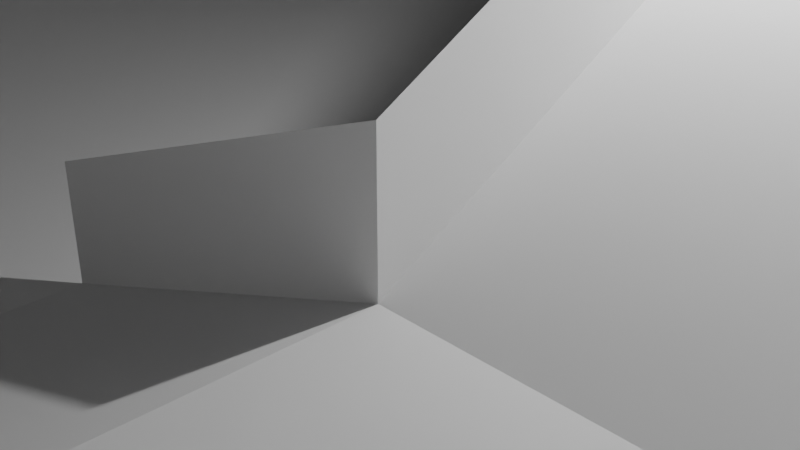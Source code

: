 # Source: Reception_mesh.blend  (saved by Blender 5.1.30; exported with 4.5.12 LTS)
import bpy
from mathutils import Matrix  # noqa: F401  (used for matrix-valued properties, if any)

bpy.ops.wm.read_factory_settings(use_empty=True)
scene = bpy.context.scene
scene.name = 'Scene'

# ---- collections
col_collection = bpy.data.collections.new('Collection'); scene.collection.children.link(col_collection)

# ---- materials (node trees are filled in below, after node groups)
mat_material = bpy.data.materials.new('Material')
mat_material.alpha_threshold = 0.0
mat_material.use_backface_culling_lightprobe_volume = False
mat_material.roughness = 0.5
mat_material.line_color = (0.0, 0.0, 0.0, 1.0)

# ---- material node trees
mat_material.use_nodes = True; mat_material.node_tree.nodes.clear()
_N = mat_material.node_tree.nodes; _L = mat_material.node_tree.links
n0 = _N.new('ShaderNodeOutputMaterial'); n0.name = 'Material Output'; n0.location = (200, 100)
n1 = _N.new('ShaderNodeBsdfPrincipled'); n1.name = 'Principled BSDF'; n1.location = (-200, 100)
_L.new(n1.outputs[0], n0.inputs[0])
n0.is_active_output = True

# ---- world
world_world = bpy.data.worlds.new('World'); scene.world = world_world
world_world.use_nodes = True; world_world.node_tree.nodes.clear()
_N = world_world.node_tree.nodes; _L = world_world.node_tree.links
n0 = _N.new('ShaderNodeOutputWorld'); n0.name = 'World Output'; n0.location = (200, 100)
n1 = _N.new('ShaderNodeBackground'); n1.name = 'Background'; n1.location = (-200, 100)
n1.inputs[0].default_value = (0.05088, 0.05088, 0.05088, 1.0)
_L.new(n1.outputs[0], n0.inputs[0])
n0.is_active_output = True
world_world.color = (0.05088, 0.05088, 0.05088)
world_world.sun_shadow_jitter_overblur = 0.0

# ---- cameras
cam_camera = bpy.data.cameras.new('Camera')
cam_camera.clip_end = 100.0
cam_camera.ortho_scale = 7.314

# ---- lights
light_light = bpy.data.lights.new('Light', 'POINT')
light_light.energy = 1000.0
light_light.shadow_soft_size = 0.1

# ---- meshes
me_cube = bpy.data.meshes.new('Cube')
me_cube.from_pydata([(1.0, 1.0, -1.0), (1.0, -1.0, -1.0), (-1.0, 1.0, -1.0), (-1.0, -1.0, -1.0), (-1.0, 1.0, 1.0), (-1.0, 1.0, -1.0), (-1.0, -1.0, 1.0), (-1.0, -1.0, -1.0), (1.0, -1.0, 1.0), (1.0, -1.0, -1.0), (-1.0, -1.0, 1.0), (-1.0, -1.0, -1.0), (1.0, 1.0, 1.0), (1.0, 1.0, -1.0), (1.0, -1.0, 1.0), (1.0, -1.0, -1.0), (1.0, 1.0, 1.0), (1.0, 1.0, -1.0), (-1.0, 1.0, 1.0), (-1.0, 1.0, -1.0), (0.6667, 1.0, -1.0), (0.3333, 1.0, -1.0), (-2.98e-08, 1.0, -1.0), (-0.3333, 1.0, -1.0), (-0.6667, 1.0, -1.0), (-0.6667, 1.0, 1.0), (-0.3333, 1.0, 1.0), (2.98e-08, 1.0, 1.0), (0.3333, 1.0, 1.0), (0.6667, 1.0, 1.0), (-1.0, 1.0, 0.3333), (-1.0, 1.0, -0.3333), (1.0, 1.0, 0.3333), (1.0, 1.0, -0.3333), (0.6667, 1.0, -0.3333), (0.6667, 1.0, 0.3333), (0.3333, 1.0, -0.3333), (0.3333, 1.0, 0.3333), (-9.934e-09, 1.0, -0.3333), (9.934e-09, 1.0, 0.3333), (-0.3333, 1.0, -0.3333), (-0.3333, 1.0, 0.3333), (-0.6667, 1.0, -0.3333), (-0.6667, 1.0, 0.3333), (-1.0, 0.6667, -1.0), (-1.0, 0.3333, -1.0), (-1.0, -2.98e-08, -1.0), (-1.0, -0.3333, -1.0), (-1.0, -0.6667, -1.0), (-1.0, 0.6667, 1.0), (-1.0, 0.3333, 1.0), (-1.0, -2.98e-08, 1.0), (-1.0, -0.3333, 1.0), (-1.0, -0.6667, 1.0), (-1.0, 1.0, 0.3333), (-1.0, 1.0, -0.3333), (-1.0, -1.0, 0.3333), (-1.0, -1.0, -0.3333), (-1.0, -0.6667, 0.3333), (-1.0, -0.6667, -0.3333), (-1.0, -0.3333, 0.3333), (-1.0, -0.3333, -0.3333), (-1.0, -2.98e-08, 0.3333), (-1.0, -2.98e-08, -0.3333), (-1.0, 0.3333, 0.3333), (-1.0, 0.3333, -0.3333), (-1.0, 0.6667, 0.3333), (-1.0, 0.6667, -0.3333), (-0.6667, -1.0, -1.0), (-0.3333, -1.0, -1.0), (2.98e-08, -1.0, -1.0), (0.3333, -1.0, -1.0), (0.6667, -1.0, -1.0), (0.6667, -1.0, 1.0), (0.3333, -1.0, 1.0), (-2.98e-08, -1.0, 1.0), (-0.3333, -1.0, 1.0), (-0.6667, -1.0, 1.0), (-1.0, -1.0, 0.3333), (-1.0, -1.0, -0.3333), (1.0, -1.0, -0.3333), (1.0, -1.0, 0.3333), (0.6667, -1.0, 0.3333), (0.6667, -1.0, -0.3333), (0.3333, -1.0, 0.3333), (0.3333, -1.0, -0.3333), (-9.934e-09, -1.0, 0.3333), (9.934e-09, -1.0, -0.3333), (-0.3333, -1.0, 0.3333), (-0.3333, -1.0, -0.3333), (-0.6667, -1.0, 0.3333), (-0.6667, -1.0, -0.3333), (1.0, 0.6667, 1.0), (1.0, 0.3333, 1.0), (1.0, -2.98e-08, 1.0), (1.0, -0.3333, 1.0), (1.0, -0.6667, 1.0), (1.0, -0.6667, -1.0), (1.0, -0.3333, -1.0), (1.0, 2.98e-08, -1.0), (1.0, 0.3333, -1.0), (1.0, 0.6667, -1.0), (1.0, 1.0, 0.3333), (1.0, 1.0, -0.3333), (1.0, -1.0, -0.3333), (1.0, -1.0, 0.3333), (1.0, -0.6667, -0.3333), (1.0, -0.6667, 0.3333), (1.0, -0.3333, -0.3333), (1.0, -0.3333, 0.3333), (1.0, 9.934e-09, -0.3333), (1.0, -9.934e-09, 0.3333), (1.0, 0.3333, -0.3333), (1.0, 0.3333, 0.3333), (1.0, 0.6667, -0.3333), (1.0, 0.6667, 0.3333), (-1.0, 0.8182, -1.0), (-1.0, 0.6364, -1.0), (-1.0, 0.4545, -1.0), (-1.0, 0.2727, -1.0), (-1.0, 0.09091, -1.0), (-1.0, -0.09091, -1.0), (-1.0, -0.2727, -1.0), (-1.0, -0.4545, -1.0), (-1.0, -0.6364, -1.0), (-1.0, -0.8182, -1.0), (0.8182, 1.0, -1.0), (0.6364, 1.0, -1.0), (0.4545, 1.0, -1.0), (0.2727, 1.0, -1.0), (0.09091, 1.0, -1.0), (-0.09091, 1.0, -1.0), (-0.2727, 1.0, -1.0), (-0.4545, 1.0, -1.0), (-0.6364, 1.0, -1.0), (-0.8182, 1.0, -1.0), (-0.8182, -1.0, -1.0), (-0.6364, -1.0, -1.0), (-0.4545, -1.0, -1.0), (-0.2727, -1.0, -1.0), (-0.09091, -1.0, -1.0), (0.09091, -1.0, -1.0), (0.2727, -1.0, -1.0), (0.4545, -1.0, -1.0), (0.6364, -1.0, -1.0), (0.8182, -1.0, -1.0), (1.0, -0.8182, -1.0), (1.0, -0.6364, -1.0), (1.0, -0.4545, -1.0), (1.0, -0.2727, -1.0), (1.0, -0.09091, -1.0), (1.0, 0.09091, -1.0), (1.0, 0.2727, -1.0), (1.0, 0.4545, -1.0), (1.0, 0.6364, -1.0), (1.0, 0.8182, -1.0), (-0.8182, 0.8182, -1.0), (-0.8182, 0.6364, -1.0), (-0.8182, 0.4545, -1.0), (-0.8182, 0.2727, -1.0), (-0.8182, 0.09091, -1.0), (-0.8182, -0.09091, -1.0), (-0.8182, -0.2727, -1.0), (-0.8182, -0.4545, -1.0), (-0.8182, -0.6364, -1.0), (-0.8182, -0.8182, -1.0), (-0.6364, 0.8182, -1.0), (-0.6364, 0.6364, -1.0), (-0.6364, 0.4545, -1.0), (-0.6364, 0.2727, -1.0), (-0.6364, 0.09091, -1.0), (-0.6364, -0.09091, -1.0), (-0.6364, -0.2727, -1.0), (-0.6364, -0.4545, -1.0), (-0.6364, -0.6364, -1.0), (-0.6364, -0.8182, -1.0), (-0.4545, 0.8182, -1.0), (-0.4545, 0.6364, -1.0), (-0.4545, 0.4545, -1.0), (-0.4545, 0.2727, -1.0), (-0.4545, 0.09091, -1.0), (-0.4545, -0.09091, -1.0), (-0.4545, -0.2727, -1.0), (-0.4545, -0.4545, -1.0), (-0.4545, -0.6364, -1.0), (-0.4545, -0.8182, -1.0), (-0.2727, 0.8182, -1.0), (-0.2727, 0.6364, -1.0), (-0.2727, 0.4545, -1.0), (-0.2727, 0.2727, -1.0), (-0.2727, 0.09091, -1.0), (-0.2727, -0.09091, -1.0), (-0.2727, -0.2727, -1.0), (-0.2727, -0.4545, -1.0), (-0.2727, -0.6364, -1.0), (-0.2727, -0.8182, -1.0), (-0.09091, 0.8182, -1.0), (-0.09091, 0.6364, -1.0), (-0.09091, 0.4545, -1.0), (-0.09091, 0.2727, -1.0), (-0.09091, 0.09091, -1.0), (-0.09091, -0.09091, -1.0), (-0.09091, -0.2727, -1.0), (-0.09091, -0.4545, -1.0), (-0.09091, -0.6364, -1.0), (-0.09091, -0.8182, -1.0), (0.09091, 0.8182, -1.0), (0.09091, 0.6364, -1.0), (0.09091, 0.4545, -1.0), (0.09091, 0.2727, -1.0), (0.09091, 0.09091, -1.0), (0.09091, -0.09091, -1.0), (0.09091, -0.2727, -1.0), (0.09091, -0.4545, -1.0), (0.09091, -0.6364, -1.0), (0.09091, -0.8182, -1.0), (0.2727, 0.8182, -1.0), (0.2727, 0.6364, -1.0), (0.2727, 0.4545, -1.0), (0.2727, 0.2727, -1.0), (0.2727, 0.09091, -1.0), (0.2727, -0.09091, -1.0), (0.2727, -0.2727, -1.0), (0.2727, -0.4545, -1.0), (0.2727, -0.6364, -1.0), (0.2727, -0.8182, -1.0), (0.4545, 0.8182, -1.0), (0.4545, 0.6364, -1.0), (0.4545, 0.4545, -1.0), (0.4545, 0.2727, -1.0), (0.4545, 0.09091, -1.0), (0.4545, -0.09091, -1.0), (0.4545, -0.2727, -1.0), (0.4545, -0.4545, -1.0), (0.4545, -0.6364, -1.0), (0.4545, -0.8182, -1.0), (0.6364, 0.8182, -1.0), (0.6364, 0.6364, -1.0), (0.6364, 0.4545, -1.0), (0.6364, 0.2727, -1.0), (0.6364, 0.09091, -1.0), (0.6364, -0.09091, -1.0), (0.6364, -0.2727, -1.0), (0.6364, -0.4545, -1.0), (0.6364, -0.6364, -1.0), (0.6364, -0.8182, -1.0), (0.8182, 0.8182, -1.0), (0.8182, 0.6364, -1.0), (0.8182, 0.4545, -1.0), (0.8182, 0.2727, -1.0), (0.8182, 0.09091, -1.0), (0.8182, -0.09091, -1.0), (0.8182, -0.2727, -1.0), (0.8182, -0.4545, -1.0), (0.8182, -0.6364, -1.0), (0.8182, -0.8182, -1.0)], [], [(255, 146, 1, 145), (90, 77, 10, 78), (43, 30, 18, 25), (115, 102, 12, 92), (66, 49, 4, 54), (32, 35, 29, 16), (35, 37, 28, 29), (37, 39, 27, 28), (39, 41, 26, 27), (41, 43, 25, 26), (23, 24, 42, 40), (40, 42, 43, 41), (22, 23, 40, 38), (38, 40, 41, 39), (21, 22, 38, 36), (36, 38, 39, 37), (20, 21, 36, 34), (34, 36, 37, 35), (17, 20, 34, 33), (33, 34, 35, 32), (24, 19, 31, 42), (42, 31, 30, 43), (56, 6, 53, 58), (58, 53, 52, 60), (60, 52, 51, 62), (62, 51, 50, 64), (64, 50, 49, 66), (45, 65, 67, 44), (65, 64, 66, 67), (46, 63, 65, 45), (63, 62, 64, 65), (47, 61, 63, 46), (61, 60, 62, 63), (48, 59, 61, 47), (59, 58, 60, 61), (7, 57, 59, 48), (57, 56, 58, 59), (44, 67, 55, 5), (67, 66, 54, 55), (81, 8, 73, 82), (82, 73, 74, 84), (84, 74, 75, 86), (86, 75, 76, 88), (88, 76, 77, 90), (69, 89, 91, 68), (89, 88, 90, 91), (70, 87, 89, 69), (87, 86, 88, 89), (71, 85, 87, 70), (85, 84, 86, 87), (72, 83, 85, 71), (83, 82, 84, 85), (9, 80, 83, 72), (80, 81, 82, 83), (68, 91, 79, 11), (91, 90, 78, 79), (105, 107, 96, 14), (107, 109, 95, 96), (109, 111, 94, 95), (111, 113, 93, 94), (113, 115, 92, 93), (100, 101, 114, 112), (112, 114, 115, 113), (99, 100, 112, 110), (110, 112, 113, 111), (98, 99, 110, 108), (108, 110, 111, 109), (97, 98, 108, 106), (106, 108, 109, 107), (15, 97, 106, 104), (104, 106, 107, 105), (101, 13, 103, 114), (114, 103, 102, 115), (125, 165, 136, 3), (165, 175, 137, 136), (175, 185, 138, 137), (185, 195, 139, 138), (195, 205, 140, 139), (205, 215, 141, 140), (215, 225, 142, 141), (225, 235, 143, 142), (235, 245, 144, 143), (245, 255, 145, 144), (2, 135, 156, 116), (116, 156, 157, 117), (117, 157, 158, 118), (118, 158, 159, 119), (119, 159, 160, 120), (120, 160, 161, 121), (121, 161, 162, 122), (122, 162, 163, 123), (123, 163, 164, 124), (124, 164, 165, 125), (135, 134, 166, 156), (156, 166, 167, 157), (157, 167, 168, 158), (158, 168, 169, 159), (159, 169, 170, 160), (160, 170, 171, 161), (161, 171, 172, 162), (162, 172, 173, 163), (163, 173, 174, 164), (164, 174, 175, 165), (134, 133, 176, 166), (166, 176, 177, 167), (167, 177, 178, 168), (168, 178, 179, 169), (169, 179, 180, 170), (170, 180, 181, 171), (171, 181, 182, 172), (172, 182, 183, 173), (173, 183, 184, 174), (174, 184, 185, 175), (133, 132, 186, 176), (176, 186, 187, 177), (177, 187, 188, 178), (178, 188, 189, 179), (179, 189, 190, 180), (180, 190, 191, 181), (181, 191, 192, 182), (182, 192, 193, 183), (183, 193, 194, 184), (184, 194, 195, 185), (132, 131, 196, 186), (186, 196, 197, 187), (187, 197, 198, 188), (188, 198, 199, 189), (189, 199, 200, 190), (190, 200, 201, 191), (191, 201, 202, 192), (192, 202, 203, 193), (193, 203, 204, 194), (194, 204, 205, 195), (131, 130, 206, 196), (196, 206, 207, 197), (197, 207, 208, 198), (198, 208, 209, 199), (199, 209, 210, 200), (200, 210, 211, 201), (201, 211, 212, 202), (202, 212, 213, 203), (203, 213, 214, 204), (204, 214, 215, 205), (130, 129, 216, 206), (206, 216, 217, 207), (207, 217, 218, 208), (208, 218, 219, 209), (209, 219, 220, 210), (210, 220, 221, 211), (211, 221, 222, 212), (212, 222, 223, 213), (213, 223, 224, 214), (214, 224, 225, 215), (129, 128, 226, 216), (216, 226, 227, 217), (217, 227, 228, 218), (218, 228, 229, 219), (219, 229, 230, 220), (220, 230, 231, 221), (221, 231, 232, 222), (222, 232, 233, 223), (223, 233, 234, 224), (224, 234, 235, 225), (128, 127, 236, 226), (226, 236, 237, 227), (227, 237, 238, 228), (228, 238, 239, 229), (229, 239, 240, 230), (230, 240, 241, 231), (231, 241, 242, 232), (232, 242, 243, 233), (233, 243, 244, 234), (234, 244, 245, 235), (127, 126, 246, 236), (236, 246, 247, 237), (237, 247, 248, 238), (238, 248, 249, 239), (239, 249, 250, 240), (240, 250, 251, 241), (241, 251, 252, 242), (242, 252, 253, 243), (243, 253, 254, 244), (244, 254, 255, 245), (126, 0, 155, 246), (246, 155, 154, 247), (247, 154, 153, 248), (248, 153, 152, 249), (249, 152, 151, 250), (250, 151, 150, 251), (251, 150, 149, 252), (252, 149, 148, 253), (253, 148, 147, 254), (254, 147, 146, 255)])
_uv = me_cube.uv_layers.new(name='UVMap')
_uv.uv.foreach_set('vector', [0.3523, 0.7273, 0.375, 0.7273, 0.375, 0.75, 0.3523, 0.75, 0.05556, 0.25, 0.0, 0.0, 0.0, 0.0, 0.04167, 0.25, 0.05556, 0.1667, 0.04167, 0.1667, 0.0, 0.0, 0.0, 0.0, 0.125, 0.1806, 0.125, 0.1667, 0.0, 0.0, 0.0, 0.0, 0.04167, 0.1806, 0.0, 0.0, 0.0, 0.0, 0.04167, 0.1667, 0.125, 0.1667, 0.1111, 0.1667, 0.0, 0.0, 0.0, 0.0, 0.1111, 0.1667, 0.09722, 0.1667, 0.0, 0.0, 0.0, 0.0, 0.09722, 0.1667, 0.08333, 0.1667, 0.0, 0.0, 0.0, 0.0, 0.08333, 0.1667, 0.06944, 0.1667, 0.0, 0.0, 0.0, 0.0, 0.06944, 0.1667, 0.05556, 0.1667, 0.0, 0.0, 0.0, 0.0, 0.2083, 0.5, 0.1667, 0.5, 0.1111, 0.3333, 0.1389, 0.3333, 0.1389, 0.3333, 0.1111, 0.3333, 0.05556, 0.1667, 0.06944, 0.1667, 0.25, 0.5, 0.2083, 0.5, 0.1389, 0.3333, 0.1667, 0.3333, 0.1667, 0.3333, 0.1389, 0.3333, 0.06944, 0.1667, 0.08333, 0.1667, 0.2917, 0.5, 0.25, 0.5, 0.1667, 0.3333, 0.1944, 0.3333, 0.1944, 0.3333, 0.1667, 0.3333, 0.08333, 0.1667, 0.09722, 0.1667, 0.3333, 0.5, 0.2917, 0.5, 0.1944, 0.3333, 0.2222, 0.3333, 0.2222, 0.3333, 0.1944, 0.3333, 0.09722, 0.1667, 0.1111, 0.1667, 0.375, 0.5, 0.3333, 0.5, 0.2222, 0.3333, 0.25, 0.3333, 0.25, 0.3333, 0.2222, 0.3333, 0.1111, 0.1667, 0.125, 0.1667, 0.1667, 0.5, 0.125, 0.5, 0.08333, 0.3333, 0.1111, 0.3333, 0.1111, 0.3333, 0.08333, 0.3333, 0.04167, 0.1667, 0.05556, 0.1667, 0.04167, 0.25, 0.0, 0.0, 0.0, 0.0, 0.04167, 0.2361, 0.04167, 0.2361, 0.0, 0.0, 0.0, 0.0, 0.04167, 0.2222, 0.04167, 0.2222, 0.0, 0.0, 0.0, 0.0, 0.04167, 0.2083, 0.04167, 0.2083, 0.0, 0.0, 0.0, 0.0, 0.04167, 0.1944, 0.04167, 0.1944, 0.0, 0.0, 0.0, 0.0, 0.04167, 0.1806, 0.125, 0.5833, 0.08333, 0.3889, 0.08333, 0.3611, 0.125, 0.5417, 0.08333, 0.3889, 0.04167, 0.1944, 0.04167, 0.1806, 0.08333, 0.3611, 0.125, 0.625, 0.08333, 0.4167, 0.08333, 0.3889, 0.125, 0.5833, 0.08333, 0.4167, 0.04167, 0.2083, 0.04167, 0.1944, 0.08333, 0.3889, 0.125, 0.6667, 0.08333, 0.4444, 0.08333, 0.4167, 0.125, 0.625, 0.08333, 0.4444, 0.04167, 0.2222, 0.04167, 0.2083, 0.08333, 0.4167, 0.125, 0.7083, 0.08333, 0.4722, 0.08333, 0.4444, 0.125, 0.6667, 0.08333, 0.4722, 0.04167, 0.2361, 0.04167, 0.2222, 0.08333, 0.4444, 0.125, 0.75, 0.08333, 0.5, 0.08333, 0.4722, 0.125, 0.7083, 0.08333, 0.5, 0.04167, 0.25, 0.04167, 0.2361, 0.08333, 0.4722, 0.125, 0.5417, 0.08333, 0.3611, 0.08333, 0.3333, 0.125, 0.5, 0.08333, 0.3611, 0.04167, 0.1806, 0.04167, 0.1667, 0.08333, 0.3333, 0.125, 0.25, 0.0, 0.0, 0.0, 0.0, 0.1111, 0.25, 0.1111, 0.25, 0.0, 0.0, 0.0, 0.0, 0.09722, 0.25, 0.09722, 0.25, 0.0, 0.0, 0.0, 0.0, 0.08333, 0.25, 0.08333, 0.25, 0.0, 0.0, 0.0, 0.0, 0.06944, 0.25, 0.06944, 0.25, 0.0, 0.0, 0.0, 0.0, 0.05556, 0.25, 0.2083, 0.75, 0.1389, 0.5, 0.1111, 0.5, 0.1667, 0.75, 0.1389, 0.5, 0.06944, 0.25, 0.05556, 0.25, 0.1111, 0.5, 0.25, 0.75, 0.1667, 0.5, 0.1389, 0.5, 0.2083, 0.75, 0.1667, 0.5, 0.08333, 0.25, 0.06944, 0.25, 0.1389, 0.5, 0.2917, 0.75, 0.1944, 0.5, 0.1667, 0.5, 0.25, 0.75, 0.1944, 0.5, 0.09722, 0.25, 0.08333, 0.25, 0.1667, 0.5, 0.3333, 0.75, 0.2222, 0.5, 0.1944, 0.5, 0.2917, 0.75, 0.2222, 0.5, 0.1111, 0.25, 0.09722, 0.25, 0.1944, 0.5, 0.375, 0.75, 0.25, 0.5, 0.2222, 0.5, 0.3333, 0.75, 0.25, 0.5, 0.125, 0.25, 0.1111, 0.25, 0.2222, 0.5, 0.1667, 0.75, 0.1111, 0.5, 0.08333, 0.5, 0.125, 0.75, 0.1111, 0.5, 0.05556, 0.25, 0.04167, 0.25, 0.08333, 0.5, 0.125, 0.25, 0.125, 0.2361, 0.0, 0.0, 0.0, 0.0, 0.125, 0.2361, 0.125, 0.2222, 0.0, 0.0, 0.0, 0.0, 0.125, 0.2222, 0.125, 0.2083, 0.0, 0.0, 0.0, 0.0, 0.125, 0.2083, 0.125, 0.1944, 0.0, 0.0, 0.0, 0.0, 0.125, 0.1944, 0.125, 0.1806, 0.0, 0.0, 0.0, 0.0, 0.375, 0.5833, 0.375, 0.5417, 0.25, 0.3611, 0.25, 0.3889, 0.25, 0.3889, 0.25, 0.3611, 0.125, 0.1806, 0.125, 0.1944, 0.375, 0.625, 0.375, 0.5833, 0.25, 0.3889, 0.25, 0.4167, 0.25, 0.4167, 0.25, 0.3889, 0.125, 0.1944, 0.125, 0.2083, 0.375, 0.6667, 0.375, 0.625, 0.25, 0.4167, 0.25, 0.4444, 0.25, 0.4444, 0.25, 0.4167, 0.125, 0.2083, 0.125, 0.2222, 0.375, 0.7083, 0.375, 0.6667, 0.25, 0.4444, 0.25, 0.4722, 0.25, 0.4722, 0.25, 0.4444, 0.125, 0.2222, 0.125, 0.2361, 0.375, 0.75, 0.375, 0.7083, 0.25, 0.4722, 0.25, 0.5, 0.25, 0.5, 0.25, 0.4722, 0.125, 0.2361, 0.125, 0.25, 0.375, 0.5417, 0.375, 0.5, 0.25, 0.3333, 0.25, 0.3611, 0.25, 0.3611, 0.25, 0.3333, 0.125, 0.1667, 0.125, 0.1806, 0.125, 0.7273, 0.1477, 0.7273, 0.1477, 0.75, 0.125, 0.75, 0.1477, 0.7273, 0.1705, 0.7273, 0.1705, 0.75, 0.1477, 0.75, 0.1705, 0.7273, 0.1932, 0.7273, 0.1932, 0.75, 0.1705, 0.75, 0.1932, 0.7273, 0.2159, 0.7273, 0.2159, 0.75, 0.1932, 0.75, 0.2159, 0.7273, 0.2386, 0.7273, 0.2386, 0.75, 0.2159, 0.75, 0.2386, 0.7273, 0.2614, 0.7273, 0.2614, 0.75, 0.2386, 0.75, 0.2614, 0.7273, 0.2841, 0.7273, 0.2841, 0.75, 0.2614, 0.75, 0.2841, 0.7273, 0.3068, 0.7273, 0.3068, 0.75, 0.2841, 0.75, 0.3068, 0.7273, 0.3295, 0.7273, 0.3295, 0.75, 0.3068, 0.75, 0.3295, 0.7273, 0.3523, 0.7273, 0.3523, 0.75, 0.3295, 0.75, 0.125, 0.5, 0.1477, 0.5, 0.1477, 0.5227, 0.125, 0.5227, 0.125, 0.5227, 0.1477, 0.5227, 0.1477, 0.5455, 0.125, 0.5455, 0.125, 0.5455, 0.1477, 0.5455, 0.1477, 0.5682, 0.125, 0.5682, 0.125, 0.5682, 0.1477, 0.5682, 0.1477, 0.5909, 0.125, 0.5909, 0.125, 0.5909, 0.1477, 0.5909, 0.1477, 0.6136, 0.125, 0.6136, 0.125, 0.6136, 0.1477, 0.6136, 0.1477, 0.6364, 0.125, 0.6364, 0.125, 0.6364, 0.1477, 0.6364, 0.1477, 0.6591, 0.125, 0.6591, 0.125, 0.6591, 0.1477, 0.6591, 0.1477, 0.6818, 0.125, 0.6818, 0.125, 0.6818, 0.1477, 0.6818, 0.1477, 0.7045, 0.125, 0.7045, 0.125, 0.7045, 0.1477, 0.7045, 0.1477, 0.7273, 0.125, 0.7273, 0.1477, 0.5, 0.1705, 0.5, 0.1705, 0.5227, 0.1477, 0.5227, 0.1477, 0.5227, 0.1705, 0.5227, 0.1705, 0.5455, 0.1477, 0.5455, 0.1477, 0.5455, 0.1705, 0.5455, 0.1705, 0.5682, 0.1477, 0.5682, 0.1477, 0.5682, 0.1705, 0.5682, 0.1705, 0.5909, 0.1477, 0.5909, 0.1477, 0.5909, 0.1705, 0.5909, 0.1705, 0.6136, 0.1477, 0.6136, 0.1477, 0.6136, 0.1705, 0.6136, 0.1705, 0.6364, 0.1477, 0.6364, 0.1477, 0.6364, 0.1705, 0.6364, 0.1705, 0.6591, 0.1477, 0.6591, 0.1477, 0.6591, 0.1705, 0.6591, 0.1705, 0.6818, 0.1477, 0.6818, 0.1477, 0.6818, 0.1705, 0.6818, 0.1705, 0.7045, 0.1477, 0.7045, 0.1477, 0.7045, 0.1705, 0.7045, 0.1705, 0.7273, 0.1477, 0.7273, 0.1705, 0.5, 0.1932, 0.5, 0.1932, 0.5227, 0.1705, 0.5227, 0.1705, 0.5227, 0.1932, 0.5227, 0.1932, 0.5455, 0.1705, 0.5455, 0.1705, 0.5455, 0.1932, 0.5455, 0.1932, 0.5682, 0.1705, 0.5682, 0.1705, 0.5682, 0.1932, 0.5682, 0.1932, 0.5909, 0.1705, 0.5909, 0.1705, 0.5909, 0.1932, 0.5909, 0.1932, 0.6136, 0.1705, 0.6136, 0.1705, 0.6136, 0.1932, 0.6136, 0.1932, 0.6364, 0.1705, 0.6364, 0.1705, 0.6364, 0.1932, 0.6364, 0.1932, 0.6591, 0.1705, 0.6591, 0.1705, 0.6591, 0.1932, 0.6591, 0.1932, 0.6818, 0.1705, 0.6818, 0.1705, 0.6818, 0.1932, 0.6818, 0.1932, 0.7045, 0.1705, 0.7045, 0.1705, 0.7045, 0.1932, 0.7045, 0.1932, 0.7273, 0.1705, 0.7273, 0.1932, 0.5, 0.2159, 0.5, 0.2159, 0.5227, 0.1932, 0.5227, 0.1932, 0.5227, 0.2159, 0.5227, 0.2159, 0.5455, 0.1932, 0.5455, 0.1932, 0.5455, 0.2159, 0.5455, 0.2159, 0.5682, 0.1932, 0.5682, 0.1932, 0.5682, 0.2159, 0.5682, 0.2159, 0.5909, 0.1932, 0.5909, 0.1932, 0.5909, 0.2159, 0.5909, 0.2159, 0.6136, 0.1932, 0.6136, 0.1932, 0.6136, 0.2159, 0.6136, 0.2159, 0.6364, 0.1932, 0.6364, 0.1932, 0.6364, 0.2159, 0.6364, 0.2159, 0.6591, 0.1932, 0.6591, 0.1932, 0.6591, 0.2159, 0.6591, 0.2159, 0.6818, 0.1932, 0.6818, 0.1932, 0.6818, 0.2159, 0.6818, 0.2159, 0.7045, 0.1932, 0.7045, 0.1932, 0.7045, 0.2159, 0.7045, 0.2159, 0.7273, 0.1932, 0.7273, 0.2159, 0.5, 0.2386, 0.5, 0.2386, 0.5227, 0.2159, 0.5227, 0.2159, 0.5227, 0.2386, 0.5227, 0.2386, 0.5455, 0.2159, 0.5455, 0.2159, 0.5455, 0.2386, 0.5455, 0.2386, 0.5682, 0.2159, 0.5682, 0.2159, 0.5682, 0.2386, 0.5682, 0.2386, 0.5909, 0.2159, 0.5909, 0.2159, 0.5909, 0.2386, 0.5909, 0.2386, 0.6136, 0.2159, 0.6136, 0.2159, 0.6136, 0.2386, 0.6136, 0.2386, 0.6364, 0.2159, 0.6364, 0.2159, 0.6364, 0.2386, 0.6364, 0.2386, 0.6591, 0.2159, 0.6591, 0.2159, 0.6591, 0.2386, 0.6591, 0.2386, 0.6818, 0.2159, 0.6818, 0.2159, 0.6818, 0.2386, 0.6818, 0.2386, 0.7045, 0.2159, 0.7045, 0.2159, 0.7045, 0.2386, 0.7045, 0.2386, 0.7273, 0.2159, 0.7273, 0.2386, 0.5, 0.2614, 0.5, 0.2614, 0.5227, 0.2386, 0.5227, 0.2386, 0.5227, 0.2614, 0.5227, 0.2614, 0.5455, 0.2386, 0.5455, 0.2386, 0.5455, 0.2614, 0.5455, 0.2614, 0.5682, 0.2386, 0.5682, 0.2386, 0.5682, 0.2614, 0.5682, 0.2614, 0.5909, 0.2386, 0.5909, 0.2386, 0.5909, 0.2614, 0.5909, 0.2614, 0.6136, 0.2386, 0.6136, 0.2386, 0.6136, 0.2614, 0.6136, 0.2614, 0.6364, 0.2386, 0.6364, 0.2386, 0.6364, 0.2614, 0.6364, 0.2614, 0.6591, 0.2386, 0.6591, 0.2386, 0.6591, 0.2614, 0.6591, 0.2614, 0.6818, 0.2386, 0.6818, 0.2386, 0.6818, 0.2614, 0.6818, 0.2614, 0.7045, 0.2386, 0.7045, 0.2386, 0.7045, 0.2614, 0.7045, 0.2614, 0.7273, 0.2386, 0.7273, 0.2614, 0.5, 0.2841, 0.5, 0.2841, 0.5227, 0.2614, 0.5227, 0.2614, 0.5227, 0.2841, 0.5227, 0.2841, 0.5455, 0.2614, 0.5455, 0.2614, 0.5455, 0.2841, 0.5455, 0.2841, 0.5682, 0.2614, 0.5682, 0.2614, 0.5682, 0.2841, 0.5682, 0.2841, 0.5909, 0.2614, 0.5909, 0.2614, 0.5909, 0.2841, 0.5909, 0.2841, 0.6136, 0.2614, 0.6136, 0.2614, 0.6136, 0.2841, 0.6136, 0.2841, 0.6364, 0.2614, 0.6364, 0.2614, 0.6364, 0.2841, 0.6364, 0.2841, 0.6591, 0.2614, 0.6591, 0.2614, 0.6591, 0.2841, 0.6591, 0.2841, 0.6818, 0.2614, 0.6818, 0.2614, 0.6818, 0.2841, 0.6818, 0.2841, 0.7045, 0.2614, 0.7045, 0.2614, 0.7045, 0.2841, 0.7045, 0.2841, 0.7273, 0.2614, 0.7273, 0.2841, 0.5, 0.3068, 0.5, 0.3068, 0.5227, 0.2841, 0.5227, 0.2841, 0.5227, 0.3068, 0.5227, 0.3068, 0.5455, 0.2841, 0.5455, 0.2841, 0.5455, 0.3068, 0.5455, 0.3068, 0.5682, 0.2841, 0.5682, 0.2841, 0.5682, 0.3068, 0.5682, 0.3068, 0.5909, 0.2841, 0.5909, 0.2841, 0.5909, 0.3068, 0.5909, 0.3068, 0.6136, 0.2841, 0.6136, 0.2841, 0.6136, 0.3068, 0.6136, 0.3068, 0.6364, 0.2841, 0.6364, 0.2841, 0.6364, 0.3068, 0.6364, 0.3068, 0.6591, 0.2841, 0.6591, 0.2841, 0.6591, 0.3068, 0.6591, 0.3068, 0.6818, 0.2841, 0.6818, 0.2841, 0.6818, 0.3068, 0.6818, 0.3068, 0.7045, 0.2841, 0.7045, 0.2841, 0.7045, 0.3068, 0.7045, 0.3068, 0.7273, 0.2841, 0.7273, 0.3068, 0.5, 0.3295, 0.5, 0.3295, 0.5227, 0.3068, 0.5227, 0.3068, 0.5227, 0.3295, 0.5227, 0.3295, 0.5455, 0.3068, 0.5455, 0.3068, 0.5455, 0.3295, 0.5455, 0.3295, 0.5682, 0.3068, 0.5682, 0.3068, 0.5682, 0.3295, 0.5682, 0.3295, 0.5909, 0.3068, 0.5909, 0.3068, 0.5909, 0.3295, 0.5909, 0.3295, 0.6136, 0.3068, 0.6136, 0.3068, 0.6136, 0.3295, 0.6136, 0.3295, 0.6364, 0.3068, 0.6364, 0.3068, 0.6364, 0.3295, 0.6364, 0.3295, 0.6591, 0.3068, 0.6591, 0.3068, 0.6591, 0.3295, 0.6591, 0.3295, 0.6818, 0.3068, 0.6818, 0.3068, 0.6818, 0.3295, 0.6818, 0.3295, 0.7045, 0.3068, 0.7045, 0.3068, 0.7045, 0.3295, 0.7045, 0.3295, 0.7273, 0.3068, 0.7273, 0.3295, 0.5, 0.3523, 0.5, 0.3523, 0.5227, 0.3295, 0.5227, 0.3295, 0.5227, 0.3523, 0.5227, 0.3523, 0.5455, 0.3295, 0.5455, 0.3295, 0.5455, 0.3523, 0.5455, 0.3523, 0.5682, 0.3295, 0.5682, 0.3295, 0.5682, 0.3523, 0.5682, 0.3523, 0.5909, 0.3295, 0.5909, 0.3295, 0.5909, 0.3523, 0.5909, 0.3523, 0.6136, 0.3295, 0.6136, 0.3295, 0.6136, 0.3523, 0.6136, 0.3523, 0.6364, 0.3295, 0.6364, 0.3295, 0.6364, 0.3523, 0.6364, 0.3523, 0.6591, 0.3295, 0.6591, 0.3295, 0.6591, 0.3523, 0.6591, 0.3523, 0.6818, 0.3295, 0.6818, 0.3295, 0.6818, 0.3523, 0.6818, 0.3523, 0.7045, 0.3295, 0.7045, 0.3295, 0.7045, 0.3523, 0.7045, 0.3523, 0.7273, 0.3295, 0.7273, 0.3523, 0.5, 0.375, 0.5, 0.375, 0.5227, 0.3523, 0.5227, 0.3523, 0.5227, 0.375, 0.5227, 0.375, 0.5455, 0.3523, 0.5455, 0.3523, 0.5455, 0.375, 0.5455, 0.375, 0.5682, 0.3523, 0.5682, 0.3523, 0.5682, 0.375, 0.5682, 0.375, 0.5909, 0.3523, 0.5909, 0.3523, 0.5909, 0.375, 0.5909, 0.375, 0.6136, 0.3523, 0.6136, 0.3523, 0.6136, 0.375, 0.6136, 0.375, 0.6364, 0.3523, 0.6364, 0.3523, 0.6364, 0.375, 0.6364, 0.375, 0.6591, 0.3523, 0.6591, 0.3523, 0.6591, 0.375, 0.6591, 0.375, 0.6818, 0.3523, 0.6818, 0.3523, 0.6818, 0.375, 0.6818, 0.375, 0.7045, 0.3523, 0.7045, 0.3523, 0.7045, 0.375, 0.7045, 0.375, 0.7273, 0.3523, 0.7273])
me_cube.materials.append(mat_material)
me_cube.use_mirror_vertex_groups = False
me_cube.update()
me_cube_002 = bpy.data.meshes.new('Cube.002')
me_cube_002.from_pydata([(-1.0, -1.0, -1.0), (2.5, -0.5, -1.0), (-1.0, 1.0, -1.0), (2.75, -0.007337, -1.0), (1.0, -1.0, -1.0), (1.0, -1.0, 2.0), (1.0, 1.0, -1.0), (1.0, 1.0, 2.0), (2.0, -0.75, -1.0), (2.0, -0.75, 2.0), (2.75, -0.007337, 2.0), (2.5, -0.5, 2.0), (1.0, 5.0, 10.0), (1.0, 5.0, 11.0), (3.0, 1.0, -1.0), (3.0, 1.0, 2.0), (3.0, 5.0, 11.0), (3.0, 5.0, -1.0), (3.0, 10.0, 11.0), (1.0, 5.0, 10.0), (1.0, 10.0, 11.0), (7.0, 5.0, 11.0), (-8.0, 5.0, 11.0), (-8.0, 5.0, 10.0), (-8.0, 10.0, 11.0), (-8.0, 10.0, 10.0), (-5.0, 5.0, 10.0), (-5.0, 10.0, 10.0), (-5.0, 5.0, 11.0), (-5.0, 10.0, 11.0), (-8.0, -5.0, 11.0), (-8.0, -5.0, 10.0), (-5.0, -5.0, 10.0), (-5.0, -5.0, 11.0), (1.0, 5.0, -1.0), (1.0, 5.0, 10.0), (3.0, 5.0, 13.4), (7.0, 5.0, 13.4), (-0.3333, -1.0, 2.4), (0.3333, 1.0, 3.4), (1.0, -1.0, 4.4), (1.0, 1.0, 4.4), (2.0, -0.75, 4.4), (2.75, -0.007337, 4.4), (2.5, -0.5, 4.4), (1.0, 5.0, 13.4), (3.0, 1.0, 4.4), (3.0, 5.0, 13.4), (4.333, 5.0, 11.0), (5.667, 5.0, 11.0), (5.667, 5.0, 13.4), (4.333, 5.0, 13.4), (1.0, 5.0, 11.0), (-5.0, 5.0, 11.0), (1.0, 5.0, 13.4), (-5.0, 5.0, 13.4), (-1.0, 5.0, 11.0), (-3.0, 5.0, 11.0), (-1.0, 5.0, 13.4), (-3.0, 5.0, 13.4), (-5.0, 5.0, 11.0), (-5.0, -5.0, 11.0), (-5.0, 5.0, 13.4), (-5.0, -5.0, 13.4), (-5.0, 2.5, 11.0), (-5.0, 0.0, 11.0), (-5.0, -2.5, 11.0), (-5.0, 2.5, 13.4), (-5.0, 0.0, 13.4), (-5.0, -2.5, 13.4), (-5.0, 3.75, 11.0), (-5.0, 2.5, 11.0), (-5.0, 1.25, 11.0), (-5.0, 0.0, 11.0), (-5.0, -1.25, 11.0), (-5.0, -2.5, 11.0), (-5.0, -3.75, 11.0), (-5.0, -3.75, 10.0), (-5.0, -2.5, 10.0), (-5.0, -1.25, 10.0), (-5.0, 0.0, 10.0), (-5.0, 1.25, 10.0), (-5.0, 2.5, 10.0), (-5.0, 3.75, 10.0), (-8.0, 3.75, 10.0), (-8.0, 2.5, 10.0), (-8.0, 1.25, 10.0), (-8.0, 0.0, 10.0), (-8.0, -1.25, 10.0), (-8.0, -2.5, 10.0), (-8.0, -3.75, 10.0), (-8.0, -3.75, 11.0), (-8.0, -2.5, 11.0), (-8.0, -1.25, 11.0), (-8.0, 0.0, 11.0), (-8.0, 1.25, 11.0), (-8.0, 2.5, 11.0), (-8.0, 3.75, 11.0), (-6.0, 5.0, 11.0), (-7.0, 5.0, 11.0), (-7.0, 10.0, 11.0), (-6.0, 10.0, 11.0), (-6.0, -5.0, 11.0), (-7.0, -5.0, 11.0), (-7.0, 3.75, 11.0), (-6.0, 3.75, 11.0), (-7.0, 2.5, 11.0), (-6.0, 2.5, 11.0), (-7.0, 1.25, 11.0), (-6.0, 1.25, 11.0), (-7.0, 0.0, 11.0), (-6.0, 0.0, 11.0), (-7.0, -1.25, 11.0), (-6.0, -1.25, 11.0), (-7.0, -2.5, 11.0), (-6.0, -2.5, 11.0), (-7.0, -3.75, 11.0), (-6.0, -3.75, 11.0), (-8.0, 8.75, 11.0), (-8.0, 7.5, 11.0), (-8.0, 6.25, 11.0), (-5.0, 8.75, 11.0), (-5.0, 7.5, 11.0), (-5.0, 6.25, 11.0), (-6.0, 8.75, 11.0), (-6.0, 7.5, 11.0), (-6.0, 6.25, 11.0), (-7.0, 8.75, 11.0), (-7.0, 7.5, 11.0), (-7.0, 6.25, 11.0), (-5.0, 6.25, 11.0), (-5.0, 7.5, 11.0), (-5.0, 8.75, 11.0), (-0.5, 5.0, 11.0), (-2.0, 5.0, 11.0), (-3.5, 5.0, 11.0), (1.0, 8.75, 11.0), (1.0, 7.5, 11.0), (1.0, 6.25, 11.0), (-3.5, 10.0, 11.0), (-2.0, 10.0, 11.0), (-0.5, 10.0, 11.0), (-3.5, 8.75, 11.0), (-3.5, 7.5, 11.0), (-3.5, 6.25, 11.0), (-2.0, 8.75, 11.0), (-2.0, 7.5, 11.0), (-2.0, 6.25, 11.0), (-0.5, 8.75, 11.0), (-0.5, 7.5, 11.0), (-0.5, 6.25, 11.0), (1.5, 5.0, 11.0), (2.0, 5.0, 11.0), (2.5, 5.0, 11.0), (1.5, 10.0, 11.0), (2.0, 10.0, 11.0), (2.5, 10.0, 11.0), (3.0, 8.75, 11.0), (3.0, 7.5, 11.0), (3.0, 6.25, 11.0), (1.0, 8.75, 11.0), (1.0, 7.5, 11.0), (1.0, 6.25, 11.0), (1.5, 6.25, 11.0), (1.5, 7.5, 11.0), (1.5, 8.75, 11.0), (2.0, 6.25, 11.0), (2.0, 7.5, 11.0), (2.0, 8.75, 11.0), (2.5, 6.25, 11.0), (2.5, 7.5, 11.0), (2.5, 8.75, 11.0), (3.0, 10.0, 11.0), (7.0, 5.0, 11.0), (7.0, 10.0, 11.0), (3.0, 5.0, 11.0), (6.0, 10.0, 11.0), (5.0, 10.0, 11.0), (4.0, 10.0, 11.0), (6.0, 5.0, 11.0), (5.0, 5.0, 11.0), (4.0, 5.0, 11.0), (3.0, 8.75, 11.0), (3.0, 7.5, 11.0), (3.0, 6.25, 11.0), (7.0, 8.75, 11.0), (7.0, 7.5, 11.0), (7.0, 6.25, 11.0), (6.0, 6.25, 11.0), (5.0, 6.25, 11.0), (4.0, 6.25, 11.0), (6.0, 7.5, 11.0), (5.0, 7.5, 11.0), (4.0, 7.5, 11.0), (6.0, 8.75, 11.0), (5.0, 8.75, 11.0), (4.0, 8.75, 11.0), (1.0, 10.0, -1.0), (1.0, 5.0, -1.0), (1.0, 10.0, 10.0), (1.0, 6.25, -1.0), (1.0, 7.5, -1.0), (1.0, 8.75, -1.0), (1.0, 5.0, 7.25), (1.0, 5.0, 4.5), (1.0, 5.0, 1.75), (1.0, 10.0, 1.75), (1.0, 10.0, 4.5), (1.0, 10.0, 7.25), (1.0, 8.75, 10.0), (1.0, 7.5, 10.0), (1.0, 6.25, 10.0), (1.0, 6.25, 7.25), (1.0, 7.5, 7.25), (1.0, 8.75, 7.25), (1.0, 6.25, 4.5), (1.0, 7.5, 4.5), (1.0, 8.75, 4.5), (1.0, 6.25, 1.75), (1.0, 7.5, 1.75), (1.0, 8.75, 1.75), (-6.5, 10.0, 10.0), (-8.0, 7.5, 10.0), (-6.5, 5.0, 10.0), (-5.0, 7.5, 10.0), (-6.5, 7.5, 10.0), (-2.0, 5.0, 10.0), (-5.0, 10.0, 10.0), (-5.0, 5.0, 10.0), (-5.0, 8.75, 10.0), (-5.0, 6.25, 10.0), (1.0, 10.0, 10.0), (-1.0, 10.0, 10.0), (-3.0, 10.0, 10.0), (1.0, 6.667, 10.0), (1.0, 8.333, 10.0), (-3.0, 5.0, 10.0), (-1.0, 5.0, 10.0), (-5.0, 8.333, 10.0), (-5.0, 6.667, 10.0), (-3.0, 8.333, 10.0), (-1.0, 8.333, 10.0), (-3.0, 6.667, 10.0), (-1.0, 6.667, 10.0), (-1.0, 0.5, -1.0), (-1.0, 0.0, -1.0), (-1.0, -0.5, -1.0), (-0.5, 1.0, -0.25), (0.0, 1.0, 0.5), (0.5, 1.0, 1.25), (0.5, -1.0, 1.25), (0.0, -1.0, 0.5), (-0.5, -1.0, -0.25), (1.0, 0.5, 2.0), (1.0, 0.0, 2.0), (1.0, -0.5, 2.0), (-0.5, -0.5, -0.25), (-0.5, 0.0, -0.25), (-0.5, 0.5, -0.25), (0.0, -0.5, 0.5), (0.0, 0.0, 0.5), (0.0, 0.5, 0.5), (0.5, -0.5, 1.25), (0.5, 0.0, 1.25), (0.5, 0.5, 1.25), (1.667, 1.0, 2.0), (2.333, 1.0, 2.0), (3.0, 3.667, 8.0), (3.0, 2.333, 5.0), (1.667, 5.0, 11.0), (2.333, 5.0, 11.0), (1.0, 2.333, 5.0), (1.0, 3.667, 8.0), (1.667, 2.333, 5.0), (1.667, 3.667, 8.0), (2.333, 2.333, 5.0), (2.333, 3.667, 8.0), (1.0, 4.333, 9.5), (3.0, 4.333, 9.5), (1.667, 4.333, 9.5), (2.333, 4.333, 9.5), (3.0, 3.0, 6.5), (1.0, 3.0, 6.5), (1.667, 3.0, 6.5), (2.333, 3.0, 6.5), (3.0, 1.667, 3.5), (1.0, 1.667, 3.5), (1.667, 1.667, 3.5), (2.333, 1.667, 3.5), (1.0, 1.0, 2.0), (1.0, 5.0, 11.0), (1.0, 5.0, -1.0), (1.0, 3.0, 6.5), (1.0, 3.0, 0.5), (1.0, 5.0, 5.0), (1.0, 1.0, 0.5), (1.0, 3.0, 0.5), (1.0, 3.0, -1.0), (3.0, 1.0, 1.0), (3.0, 1.0, 0.0), (3.0, 5.0, 7.0), (3.0, 5.0, 3.0), (3.0, 2.333, -1.0), (3.0, 3.667, -1.0), (3.0, 3.667, 8.0), (3.0, 2.333, 5.0), (3.0, 2.333, 3.0), (3.0, 3.667, 5.0), (3.0, 2.333, 1.0), (3.0, 3.667, 2.0), (3.0, 3.667, 10.4), (3.0, 2.333, 7.4), (3.0, 2.333, 5.0), (3.0, 3.667, 8.0), (1.0, 2.333, 5.0), (1.0, 3.667, 8.0), (1.0, 2.333, 7.4), (1.0, 3.667, 10.4), (-1.0, -1.0, -1.0), (1.0, -1.0, 2.0), (-1.0, -1.0, 1.4), (1.0, -1.0, 4.4), (0.3333, -1.0, 3.4), (0.3333, -1.0, 1.0), (-0.3333, -1.0, 0.0), (-1.0, 1.0, -1.0), (1.0, 1.0, 2.0), (-1.0, 1.0, 1.4), (1.0, 1.0, 4.4), (-0.3333, 1.0, 2.4), (-0.3333, 1.0, 0.0), (0.3333, 1.0, 1.0), (3.0, 5.0, 11.0), (7.0, 5.0, 11.0), (7.0, 5.0, -1.0), (3.0, 5.0, -1.0), (7.0, 5.0, 6.5), (7.0, 5.0, 5.0), (7.0, 5.0, 2.0), (5.5, 5.0, -1.0), (4.0, 5.0, -1.0), (3.0, 5.0, 6.5), (3.0, 5.0, 5.0), (3.0, 5.0, 2.0), (5.5, 5.0, 11.0), (5.0, 5.0, 11.0), (4.0, 5.0, 11.0), (5.5, 5.0, 2.0), (4.0, 5.0, 2.0), (5.5, 5.0, 5.0), (4.0, 5.0, 5.0), (5.5, 5.0, 6.5), (5.0, 5.0, 6.5), (4.0, 5.0, 6.5), (4.0, 5.125, 6.5), (4.0, 5.125, -1.0), (5.5, 5.125, 6.5), (5.5, 5.125, -1.0), (7.0, 5.125, -1.0), (7.0, 5.125, 6.5), (1.5, 5.125, 6.5), (1.5, 5.125, -1.0), (1.5, 10.0, 6.5), (1.5, 10.0, -1.0), (5.5, 5.125, 9.614), (4.0, 5.125, 9.614), (5.5, 10.0, 9.614), (4.0, 10.0, 9.614), (7.0, 5.125, 9.614), (7.0, 10.0, 9.614), (1.5, 10.0, 9.614), (1.5, 5.125, 9.614), (1.5, 6.344, -1.0), (1.5, 7.562, -1.0), (1.5, 8.781, -1.0), (1.5, 8.781, 6.5), (1.5, 7.562, 6.5), (1.5, 6.344, 6.5), (5.5, 6.344, 9.614), (5.5, 7.562, 9.614), (5.5, 8.781, 9.614), (4.0, 8.781, 9.614), (4.0, 7.562, 9.614), (4.0, 6.344, 9.614), (7.0, 6.344, 9.614), (7.0, 7.562, 9.614), (7.0, 8.781, 9.614), (1.5, 8.781, 9.614), (1.5, 7.562, 9.614), (1.5, 6.344, 9.614), (2.75, 5.125, 6.5), (2.75, 5.125, -1.0), (2.75, 5.125, 9.614), (2.75, 10.0, 9.614), (2.75, 8.781, 9.614), (2.75, 7.562, 9.614), (2.75, 6.344, 9.614), (5.5, 5.0, 2.75), (5.5, 5.125, 2.75), (7.0, 5.125, 2.75), (4.0, 5.0, 2.75), (4.0, 5.125, 2.75), (1.5, 5.125, 2.75), (1.5, 10.0, 2.75), (1.5, 6.344, 2.75), (1.5, 7.562, 2.75), (1.5, 8.781, 2.75), (2.75, 5.125, 2.75), (6.25, 5.125, 6.5), (6.25, 5.125, -1.0), (6.25, 5.125, 9.614), (6.25, 10.0, 9.614), (6.25, 6.344, 9.614), (6.25, 7.562, 9.614), (6.25, 8.781, 9.614), (6.25, 5.125, 2.75)], [(16, 36), (65, 66)], [(264, 253, 7, 249), (0, 4, 5, 250, 251, 252), (10, 15, 266, 265, 7), (2, 247, 248, 249, 7, 295, 6), (5, 4, 8, 9), (9, 8, 1, 11), (5, 9, 7, 253, 254, 255), (293, 294, 291), (9, 11, 7), (11, 10, 7), (11, 1, 3, 10), (309, 303, 17, 301), (10, 3, 14, 299, 298, 15), (77, 76, 33, 32), (171, 170, 158, 157), (225, 223, 23, 222), (127, 100, 24, 118), (12, 13, 28, 26, 226), (116, 91, 30, 103), (90, 77, 32, 31), (196, 178, 172, 182), (6, 295, 297), (51, 48, 16, 47), (315, 13, 45, 317), (11, 9, 42, 44), (37, 21, 49, 50), (11, 10, 43, 44), (318, 320, 38, 324), (10, 15, 46, 43), (329, 327, 325, 330), (9, 5, 40, 42), (53, 55, 59, 57), (57, 59, 58, 56), (54, 52, 56, 58), (61, 63, 69, 66), (64, 60, 62, 67), (65, 64, 67, 68), (23, 223, 26, 83, 84), (84, 83, 82, 85), (85, 82, 81, 86), (86, 81, 80, 87), (87, 80, 79, 88), (88, 79, 78, 89), (89, 78, 77, 90), (99, 22, 97, 104), (104, 97, 96, 106), (106, 96, 95, 108), (108, 95, 94, 110), (110, 94, 93, 112), (112, 93, 92, 114), (114, 92, 91, 116), (26, 28, 70, 83), (83, 70, 71, 82), (82, 71, 72, 81), (81, 72, 73, 80), (80, 73, 74, 79), (79, 74, 75, 78), (78, 75, 76, 77), (75, 115, 117, 76), (115, 114, 116, 117), (74, 113, 115, 75), (113, 112, 114, 115), (73, 111, 113, 74), (111, 110, 112, 113), (72, 109, 111, 73), (109, 108, 110, 111), (71, 107, 109, 72), (107, 106, 108, 109), (70, 105, 107, 71), (105, 104, 106, 107), (28, 98, 105, 70), (98, 99, 104, 105), (76, 117, 102, 33), (117, 116, 103, 102), (121, 29, 101, 124), (124, 101, 100, 127), (98, 126, 129, 99), (126, 125, 128, 129), (125, 124, 127, 128), (28, 123, 126, 98), (123, 122, 125, 126), (122, 121, 124, 125), (99, 129, 120, 22), (129, 128, 119, 120), (128, 127, 118, 119), (150, 138, 52, 133), (130, 144, 135, 60), (144, 147, 134, 135), (147, 150, 133, 134), (29, 139, 142, 132), (132, 142, 143, 131), (131, 143, 144, 130), (139, 140, 145, 142), (142, 145, 146, 143), (143, 146, 147, 144), (140, 141, 148, 145), (145, 148, 149, 146), (146, 149, 150, 147), (141, 20, 136, 148), (148, 136, 137, 149), (149, 137, 138, 150), (160, 165, 154, 20), (165, 168, 155, 154), (168, 171, 156, 155), (13, 151, 163, 162), (162, 163, 164, 161), (161, 164, 165, 160), (151, 152, 166, 163), (163, 166, 167, 164), (164, 167, 168, 165), (152, 153, 169, 166), (166, 169, 170, 167), (167, 170, 171, 168), (156, 171, 157, 18), (159, 169, 153, 16), (170, 169, 159, 158), (181, 190, 184, 175), (190, 193, 183, 184), (193, 196, 182, 183), (173, 187, 188, 179), (179, 188, 189, 180), (180, 189, 190, 181), (187, 186, 191, 188), (188, 191, 192, 189), (189, 192, 193, 190), (186, 185, 194, 191), (191, 194, 195, 192), (192, 195, 196, 193), (185, 174, 176, 194), (194, 176, 177, 195), (195, 177, 178, 196), (220, 202, 197, 206), (209, 214, 208, 199), (214, 217, 207, 208), (217, 220, 206, 207), (35, 203, 212, 211), (211, 212, 213, 210), (210, 213, 214, 209), (203, 204, 215, 212), (212, 215, 216, 213), (213, 216, 217, 214), (204, 205, 218, 215), (215, 218, 219, 216), (216, 219, 220, 217), (205, 198, 200, 218), (218, 200, 201, 219), (219, 201, 202, 220), (221, 225, 222, 25), (27, 229, 224, 225, 221), (224, 230, 26, 223, 225), (243, 237, 19, 234), (232, 241, 235, 231), (241, 243, 234, 235), (227, 238, 240, 233), (233, 240, 241, 232), (238, 239, 242, 240), (240, 242, 243, 241), (239, 228, 236, 242), (242, 236, 237, 243), (244, 258, 247, 2), (258, 261, 248, 247), (261, 264, 249, 248), (0, 252, 256, 246), (246, 256, 257, 245), (245, 257, 258, 244), (252, 251, 259, 256), (256, 259, 260, 257), (257, 260, 261, 258), (251, 250, 262, 259), (259, 262, 263, 260), (260, 263, 264, 261), (250, 5, 255, 262), (262, 255, 254, 263), (263, 254, 253, 264), (280, 278, 175, 270), (277, 279, 269, 52), (279, 280, 270, 269), (286, 287, 273, 271), (282, 283, 274, 272), (287, 288, 275, 273), (283, 284, 276, 274), (288, 285, 268, 275), (284, 281, 267, 276), (274, 276, 280, 279), (272, 274, 279, 277), (276, 267, 278, 280), (275, 268, 281, 284), (273, 275, 284, 283), (271, 273, 283, 282), (266, 15, 285, 288), (265, 266, 288, 287), (7, 265, 287, 286), (289, 292, 293), (293, 292, 294), (292, 290, 294), (297, 296, 34), (297, 295, 296), (295, 7, 296), (304, 307, 300, 16), (307, 309, 301, 300), (15, 298, 306, 305), (305, 306, 307, 304), (298, 299, 308, 306), (306, 308, 309, 307), (299, 14, 302, 308), (308, 302, 303, 309), (310, 313, 175, 47), (46, 15, 312, 311), (311, 312, 313, 310), (7, 314, 316, 41), (314, 315, 317, 316), (323, 322, 321, 319), (324, 38, 322, 323), (328, 39, 331, 326), (39, 329, 330, 331), (353, 346, 332, 341), (340, 348, 343, 335), (348, 350, 342, 343), (350, 353, 341, 342), (334, 338, 347, 339), (338, 337, 349, 347), (337, 336, 351, 349), (336, 333, 344, 351), (351, 344, 345, 352), (352, 345, 346, 353), (415, 408, 359, 399), (351, 353, 354, 356), (400, 340, 355, 401), (397, 351, 356, 398), (408, 356, 364, 410), (406, 374, 363, 403), (407, 391, 361, 402), (396, 392, 371, 389), (380, 381, 367, 366), (414, 411, 369, 386), (375, 362, 370, 387), (356, 354, 365, 364), (390, 360, 371, 392), (360, 377, 389, 371), (377, 376, 388, 389), (376, 375, 387, 388), (410, 412, 384, 368), (412, 413, 385, 384), (413, 414, 386, 385), (364, 365, 383, 378), (378, 383, 382, 379), (379, 382, 381, 380), (393, 394, 387, 370), (394, 395, 388, 387), (395, 396, 389, 388), (402, 361, 372, 404), (404, 372, 373, 405), (405, 373, 374, 406), (382, 383, 396, 395), (381, 382, 395, 394), (367, 381, 394, 393), (354, 390, 392, 365), (383, 365, 392, 396), (401, 355, 391, 407), (339, 397, 398, 357), (409, 415, 399, 358), (354, 401, 407, 390), (376, 405, 406, 375), (377, 404, 405, 376), (360, 402, 404, 377), (390, 407, 402, 360), (375, 406, 403, 362), (353, 400, 401, 354), (357, 398, 415, 409), (379, 380, 414, 413), (378, 379, 413, 412), (364, 378, 412, 410), (380, 366, 411, 414), (359, 408, 410, 368), (398, 356, 408, 415)])
_uv = me_cube_002.uv_layers.new(name='UVMap')
_uv.uv.foreach_set('vector', [0.5, 0.5625, 0.625, 0.5625, 0.625, 0.5, 0.5, 0.5, 0.125, 0.75, 0.375, 0.75, 0.625, 0.75, 0.5, 0.75, 0.375, 0.75, 0.25, 0.75, 0.625, 0.75, 0.625, 0.75, 0.625, 0.6667, 0.625, 0.5833, 0.625, 0.5, 0.125, 0.5, 0.25, 0.5, 0.375, 0.5, 0.5, 0.5, 0.625, 0.5, 0.5, 0.5, 0.375, 0.5, 0.625, 0.75, 0.375, 0.75, 0.375, 0.75, 0.625, 0.75, 0.625, 0.75, 0.375, 0.75, 0.375, 0.75, 0.625, 0.75, 0.625, 0.75, 0.625, 0.75, 0.625, 0.5, 0.625, 0.5625, 0.625, 0.625, 0.625, 0.6875, 0.3125, 0.25, 0.3125, 0.25, 0.0, 0.0, 0.625, 0.75, 0.625, 0.75, 0.625, 0.5, 0.625, 0.75, 0.625, 0.75, 0.625, 0.5, 0.625, 0.75, 0.375, 0.75, 0.375, 0.75, 0.625, 0.75, 0.4583, 0.75, 0.375, 0.75, 0.375, 0.75, 0.4583, 0.75, 0.625, 0.75, 0.375, 0.75, 0.375, 0.75, 0.4583, 0.75, 0.5417, 0.75, 0.625, 0.75, 0.375, 0.5, 0.625, 0.5, 0.625, 0.5, 0.375, 0.5, 0.625, 0.6875, 0.625, 0.6875, 0.0, 0.0, 0.0, 0.0, 0.0, 0.0, 0.0, 0.0, 0.0, 0.0, 0.0, 0.0, 0.625, 0.5, 0.625, 0.5, 0.625, 0.5, 0.625, 0.5, 0.375, 0.5, 0.625, 0.5, 0.625, 0.5, 0.375, 0.5, 0.375, 0.5, 0.625, 0.5, 0.625, 0.5, 0.625, 0.5, 0.625, 0.5, 0.0, 0.0, 0.0, 0.0, 0.0, 0.0, 0.0, 0.0, 0.1172, 0.1406, 0.0, 0.0, 0.0, 0.0, 0.1562, 0.1875, 0.375, 0.5, 0.5, 0.5, 0.1875, 0.25, 0.0, 0.0, 0.0, 0.0, 0.0, 0.0, 0.0, 0.0, 0.625, 0.5, 0.625, 0.5, 0.625, 0.5, 0.625, 0.5, 0.625, 0.75, 0.625, 0.75, 0.625, 0.75, 0.625, 0.75, 0.0, 0.0, 0.0, 0.0, 0.0, 0.0, 0.0, 0.0, 0.625, 0.75, 0.625, 0.75, 0.625, 0.75, 0.625, 0.75, 0.0, 0.0, 0.0, 0.0, 0.0, 0.0, 0.0, 0.0, 0.625, 0.75, 0.625, 0.75, 0.625, 0.75, 0.625, 0.75, 0.2917, 0.5, 0.125, 0.5, 0.125, 0.5, 0.2917, 0.5, 0.625, 0.75, 0.625, 0.75, 0.625, 0.75, 0.625, 0.75, 0.0, 0.0, 0.0, 0.0, 0.0, 0.0, 0.0, 0.0, 0.0, 0.0, 0.0, 0.0, 0.0, 0.0, 0.0, 0.0, 0.0, 0.0, 0.0, 0.0, 0.0, 0.0, 0.0, 0.0, 0.0, 0.0, 0.0, 0.0, 0.0, 0.0, 0.0, 0.0, 0.625, 0.5, 0.625, 0.5, 0.625, 0.5, 0.625, 0.5, 0.625, 0.5, 0.625, 0.5, 0.625, 0.5, 0.625, 0.5, 0.0, 0.0, 0.0, 0.0, 0.0, 0.0, 0.0, 0.0, 0.0, 0.0, 0.0, 0.0, 0.0, 0.0, 0.0, 0.0, 0.0, 0.0, 0.0, 0.0, 0.0, 0.0, 0.0, 0.0, 0.0, 0.0, 0.0, 0.0, 0.0, 0.0, 0.0, 0.0, 0.0, 0.0, 0.0, 0.0, 0.0, 0.0, 0.0, 0.0, 0.0, 0.0, 0.0, 0.0, 0.0, 0.0, 0.0, 0.0, 0.0, 0.0, 0.0, 0.0, 0.0, 0.0, 0.0, 0.0, 0.0, 0.0, 0.625, 0.5, 0.625, 0.5, 0.625, 0.5, 0.625, 0.5, 0.625, 0.5, 0.625, 0.5, 0.625, 0.5, 0.625, 0.5, 0.625, 0.5, 0.625, 0.5, 0.625, 0.5, 0.625, 0.5, 0.625, 0.5, 0.625, 0.5, 0.625, 0.5, 0.625, 0.5, 0.625, 0.5, 0.625, 0.5, 0.625, 0.5, 0.625, 0.5, 0.625, 0.5, 0.625, 0.5, 0.625, 0.5, 0.625, 0.5, 0.625, 0.5, 0.625, 0.5, 0.625, 0.5, 0.625, 0.5, 0.375, 0.5, 0.625, 0.5, 0.625, 0.5, 0.375, 0.5, 0.375, 0.5, 0.625, 0.5, 0.625, 0.5, 0.375, 0.5, 0.375, 0.5, 0.625, 0.5, 0.625, 0.5, 0.375, 0.5, 0.375, 0.5, 0.625, 0.5, 0.625, 0.5, 0.375, 0.5, 0.375, 0.5, 0.625, 0.5, 0.625, 0.5, 0.375, 0.5, 0.375, 0.5, 0.625, 0.5, 0.625, 0.5, 0.375, 0.5, 0.375, 0.5, 0.625, 0.5, 0.625, 0.5, 0.375, 0.5, 0.625, 0.5, 0.625, 0.5, 0.625, 0.5, 0.625, 0.5, 0.625, 0.5, 0.625, 0.5, 0.625, 0.5, 0.625, 0.5, 0.625, 0.5, 0.625, 0.5, 0.625, 0.5, 0.625, 0.5, 0.625, 0.5, 0.625, 0.5, 0.625, 0.5, 0.625, 0.5, 0.625, 0.5, 0.625, 0.5, 0.625, 0.5, 0.625, 0.5, 0.625, 0.5, 0.625, 0.5, 0.625, 0.5, 0.625, 0.5, 0.625, 0.5, 0.625, 0.5, 0.625, 0.5, 0.625, 0.5, 0.625, 0.5, 0.625, 0.5, 0.625, 0.5, 0.625, 0.5, 0.625, 0.5, 0.625, 0.5, 0.625, 0.5, 0.625, 0.5, 0.625, 0.5, 0.625, 0.5, 0.625, 0.5, 0.625, 0.5, 0.625, 0.5, 0.625, 0.5, 0.625, 0.5, 0.625, 0.5, 0.625, 0.5, 0.625, 0.5, 0.625, 0.5, 0.625, 0.5, 0.625, 0.5, 0.625, 0.5, 0.625, 0.5, 0.625, 0.5, 0.625, 0.5, 0.625, 0.5, 0.625, 0.5, 0.625, 0.5, 0.625, 0.5, 0.625, 0.5, 0.625, 0.5, 0.625, 0.5, 0.625, 0.5, 0.625, 0.5, 0.625, 0.5, 0.625, 0.5, 0.625, 0.5, 0.625, 0.5, 0.625, 0.5, 0.625, 0.5, 0.625, 0.5, 0.625, 0.5, 0.625, 0.5, 0.625, 0.5, 0.625, 0.5, 0.625, 0.5, 0.625, 0.5, 0.625, 0.5, 0.625, 0.5, 0.625, 0.5, 0.625, 0.5, 0.625, 0.5, 0.625, 0.5, 0.625, 0.5, 0.625, 0.5, 0.625, 0.5, 0.625, 0.5, 0.625, 0.5, 0.625, 0.5, 0.625, 0.5, 0.625, 0.5, 0.625, 0.5, 0.625, 0.5, 0.625, 0.5, 0.625, 0.5, 0.625, 0.5, 0.625, 0.5, 0.625, 0.5, 0.625, 0.5, 0.625, 0.5, 0.625, 0.5, 0.625, 0.5, 0.625, 0.5, 0.625, 0.5, 0.625, 0.5, 0.625, 0.5, 0.625, 0.5, 0.625, 0.5, 0.625, 0.5, 0.625, 0.5, 0.0, 0.0, 0.0, 0.0, 0.0, 0.0, 0.0, 0.0, 0.0, 0.0, 0.0, 0.0, 0.0, 0.0, 0.0, 0.0, 0.0, 0.0, 0.0, 0.0, 0.0, 0.0, 0.0, 0.0, 0.0, 0.0, 0.0, 0.0, 0.0, 0.0, 0.0, 0.0, 0.0, 0.0, 0.0, 0.0, 0.0, 0.0, 0.0, 0.0, 0.0, 0.0, 0.0, 0.0, 0.0, 0.0, 0.0, 0.0, 0.0, 0.0, 0.0, 0.0, 0.0, 0.0, 0.0, 0.0, 0.0, 0.0, 0.0, 0.0, 0.0, 0.0, 0.0, 0.0, 0.0, 0.0, 0.0, 0.0, 0.0, 0.0, 0.0, 0.0, 0.0, 0.0, 0.0, 0.0, 0.0, 0.0, 0.0, 0.0, 0.0, 0.0, 0.0, 0.0, 0.0, 0.0, 0.0, 0.0, 0.0, 0.0, 0.0, 0.0, 0.0, 0.0, 0.0, 0.0, 0.0, 0.0, 0.0, 0.0, 0.0, 0.0, 0.0, 0.0, 0.0, 0.0, 0.0, 0.0, 0.0, 0.0, 0.0, 0.0, 0.0, 0.0, 0.0, 0.0, 0.0, 0.0, 0.0, 0.0, 0.0, 0.0, 0.0, 0.0, 0.0, 0.0, 0.0, 0.0, 0.625, 0.5, 0.625, 0.5625, 0.625, 0.5625, 0.625, 0.5, 0.625, 0.5625, 0.625, 0.625, 0.625, 0.625, 0.625, 0.5625, 0.625, 0.625, 0.625, 0.6875, 0.625, 0.6875, 0.625, 0.625, 0.625, 0.5, 0.625, 0.5625, 0.625, 0.5625, 0.625, 0.5, 0.625, 0.5, 0.625, 0.5625, 0.625, 0.5625, 0.625, 0.5, 0.625, 0.5, 0.625, 0.5625, 0.625, 0.5625, 0.625, 0.5, 0.625, 0.5625, 0.625, 0.625, 0.625, 0.625, 0.625, 0.5625, 0.625, 0.5625, 0.625, 0.625, 0.625, 0.625, 0.625, 0.5625, 0.625, 0.5625, 0.625, 0.625, 0.625, 0.625, 0.625, 0.5625, 0.625, 0.625, 0.625, 0.6875, 0.625, 0.6875, 0.625, 0.625, 0.625, 0.625, 0.625, 0.6875, 0.625, 0.6875, 0.625, 0.625, 0.625, 0.625, 0.625, 0.6875, 0.625, 0.6875, 0.625, 0.625, 0.625, 0.6875, 0.625, 0.6875, 0.0, 0.0, 0.0, 0.0, 0.0, 0.0, 0.625, 0.6875, 0.625, 0.6875, 0.625, 0.75, 0.625, 0.6875, 0.625, 0.6875, 0.0, 0.0, 0.0, 0.0, 0.4688, 0.5625, 0.3516, 0.4219, 0.4688, 0.5625, 0.625, 0.75, 0.3516, 0.4219, 0.2344, 0.2812, 0.3125, 0.375, 0.4688, 0.5625, 0.2344, 0.2812, 0.1172, 0.1406, 0.1562, 0.1875, 0.3125, 0.375, 0.0, 0.0, 0.0, 0.0, 0.1172, 0.1406, 0.1562, 0.1875, 0.1562, 0.1875, 0.1172, 0.1406, 0.2344, 0.2812, 0.3125, 0.375, 0.3125, 0.375, 0.2344, 0.2812, 0.3516, 0.4219, 0.4688, 0.5625, 0.0, 0.0, 0.0, 0.0, 0.07812, 0.09375, 0.1172, 0.1406, 0.1172, 0.1406, 0.07812, 0.09375, 0.1562, 0.1875, 0.2344, 0.2812, 0.2344, 0.2812, 0.1562, 0.1875, 0.2344, 0.2812, 0.3516, 0.4219, 0.0, 0.0, 0.0, 0.0, 0.03906, 0.04688, 0.07812, 0.09375, 0.07812, 0.09375, 0.03906, 0.04688, 0.07812, 0.09375, 0.1562, 0.1875, 0.1562, 0.1875, 0.07812, 0.09375, 0.1172, 0.1406, 0.2344, 0.2812, 0.0, 0.0, 0.0, 0.0, 0.0, 0.0, 0.03906, 0.04688, 0.03906, 0.04688, 0.0, 0.0, 0.0, 0.0, 0.07812, 0.09375, 0.07812, 0.09375, 0.0, 0.0, 0.0, 0.0, 0.1172, 0.1406, 0.0, 0.0, 0.0, 0.0, 0.0, 0.0, 0.0, 0.0, 0.0, 0.0, 0.0, 0.0, 0.0, 0.0, 0.0, 0.0, 0.0, 0.0, 0.0, 0.0, 0.0, 0.0, 0.0, 0.0, 0.0, 0.0, 0.0, 0.0, 0.0, 0.0, 0.0, 0.0, 0.0, 0.0, 0.0, 0.0, 0.0, 0.0, 0.0, 0.0, 0.0, 0.0, 0.0, 0.0, 0.0, 0.0, 0.0, 0.0, 0.0, 0.0, 0.0, 0.0, 0.0, 0.0, 0.0, 0.0, 0.0, 0.0, 0.0, 0.0, 0.0, 0.0, 0.0, 0.0, 0.0, 0.0, 0.0, 0.0, 0.0, 0.0, 0.0, 0.0, 0.0, 0.0, 0.0, 0.0, 0.0, 0.0, 0.0, 0.0, 0.0, 0.0, 0.0, 0.0, 0.0, 0.0, 0.0, 0.0, 0.0, 0.0, 0.0, 0.0, 0.0, 0.0, 0.0, 0.0, 0.0, 0.0, 0.0, 0.0, 0.0, 0.0, 0.0, 0.0, 0.0, 0.0, 0.0, 0.0, 0.0, 0.0, 0.0, 0.0, 0.0, 0.0, 0.0, 0.0, 0.0, 0.0, 0.0, 0.0, 0.0, 0.0, 0.0, 0.0, 0.0, 0.0, 0.0, 0.0, 0.0, 0.0, 0.0, 0.0, 0.0, 0.0, 0.0, 0.0, 0.0, 0.0, 0.0, 0.0, 0.0, 0.0, 0.0, 0.0, 0.0, 0.0, 0.0, 0.0, 0.0, 0.0, 0.0, 0.0, 0.0, 0.0, 0.0, 0.0, 0.0, 0.0, 0.0, 0.0, 0.0, 0.0, 0.0, 0.0, 0.0, 0.0, 0.0, 0.0, 0.0, 0.0, 0.0, 0.0, 0.0, 0.0, 0.0, 0.0, 0.0, 0.0, 0.0, 0.0, 0.0, 0.0, 0.0, 0.0, 0.0, 0.0, 0.0, 0.0, 0.0, 0.0, 0.0, 0.0, 0.0, 0.0, 0.0, 0.0, 0.0, 0.0, 0.0, 0.0, 0.0, 0.0, 0.0, 0.0, 0.0, 0.0, 0.0, 0.0, 0.0, 0.0, 0.0, 0.0, 0.0, 0.0, 0.0, 0.0, 0.0, 0.0, 0.0, 0.0, 0.0, 0.0, 0.0, 0.0, 0.0, 0.0, 0.0, 0.0, 0.125, 0.5625, 0.25, 0.5625, 0.25, 0.5, 0.125, 0.5, 0.25, 0.5625, 0.375, 0.5625, 0.375, 0.5, 0.25, 0.5, 0.375, 0.5625, 0.5, 0.5625, 0.5, 0.5, 0.375, 0.5, 0.125, 0.75, 0.25, 0.75, 0.25, 0.6875, 0.125, 0.6875, 0.125, 0.6875, 0.25, 0.6875, 0.25, 0.625, 0.125, 0.625, 0.125, 0.625, 0.25, 0.625, 0.25, 0.5625, 0.125, 0.5625, 0.25, 0.75, 0.375, 0.75, 0.375, 0.6875, 0.25, 0.6875, 0.25, 0.6875, 0.375, 0.6875, 0.375, 0.625, 0.25, 0.625, 0.25, 0.625, 0.375, 0.625, 0.375, 0.5625, 0.25, 0.5625, 0.375, 0.75, 0.5, 0.75, 0.5, 0.6875, 0.375, 0.6875, 0.375, 0.6875, 0.5, 0.6875, 0.5, 0.625, 0.375, 0.625, 0.375, 0.625, 0.5, 0.625, 0.5, 0.5625, 0.375, 0.5625, 0.5, 0.75, 0.625, 0.75, 0.625, 0.6875, 0.5, 0.6875, 0.5, 0.6875, 0.625, 0.6875, 0.625, 0.625, 0.5, 0.625, 0.5, 0.625, 0.625, 0.625, 0.625, 0.5625, 0.5, 0.5625, 0.1042, 0.1111, 0.1042, 0.125, 0.0, 0.0, 0.0, 0.0, 0.1042, 0.08333, 0.1042, 0.09722, 0.0, 0.0, 0.0, 0.0, 0.1042, 0.09722, 0.1042, 0.1111, 0.0, 0.0, 0.0, 0.0, 0.5208, 0.4167, 0.5208, 0.4861, 0.4167, 0.3889, 0.4167, 0.3333, 0.3125, 0.25, 0.3125, 0.2917, 0.2083, 0.1944, 0.2083, 0.1667, 0.5208, 0.4861, 0.5208, 0.5556, 0.4167, 0.4444, 0.4167, 0.3889, 0.3125, 0.2917, 0.3125, 0.3333, 0.2083, 0.2222, 0.2083, 0.1944, 0.5208, 0.5556, 0.5208, 0.625, 0.4167, 0.5, 0.4167, 0.4444, 0.3125, 0.3333, 0.3125, 0.375, 0.2083, 0.25, 0.2083, 0.2222, 0.2083, 0.1944, 0.2083, 0.2222, 0.1042, 0.1111, 0.1042, 0.09722, 0.2083, 0.1667, 0.2083, 0.1944, 0.1042, 0.09722, 0.1042, 0.08333, 0.2083, 0.2222, 0.2083, 0.25, 0.1042, 0.125, 0.1042, 0.1111, 0.4167, 0.4444, 0.4167, 0.5, 0.3125, 0.375, 0.3125, 0.3333, 0.4167, 0.3889, 0.4167, 0.4444, 0.3125, 0.3333, 0.3125, 0.2917, 0.4167, 0.3333, 0.4167, 0.3889, 0.3125, 0.2917, 0.3125, 0.25, 0.625, 0.6667, 0.625, 0.75, 0.5208, 0.625, 0.5208, 0.5556, 0.625, 0.5833, 0.625, 0.6667, 0.5208, 0.5556, 0.5208, 0.4861, 0.625, 0.5, 0.625, 0.5833, 0.5208, 0.4861, 0.5208, 0.4167, 0.625, 0.5, 0.625, 0.5, 0.3125, 0.25, 0.3125, 0.25, 0.625, 0.5, 0.3125, 0.25, 0.625, 0.5, 0.625, 0.5, 0.3125, 0.25, 0.1875, 0.25, 0.3125, 0.25, 0.0, 0.0, 0.1875, 0.25, 0.5, 0.5, 0.3125, 0.25, 0.5, 0.5, 0.625, 0.5, 0.3125, 0.25, 0.625, 0.75, 0.5417, 0.75, 0.5417, 0.75, 0.625, 0.75, 0.5417, 0.75, 0.4583, 0.75, 0.4583, 0.75, 0.5417, 0.75, 0.625, 0.75, 0.5417, 0.75, 0.5417, 0.75, 0.625, 0.75, 0.625, 0.75, 0.5417, 0.75, 0.5417, 0.75, 0.625, 0.75, 0.5417, 0.75, 0.4583, 0.75, 0.4583, 0.75, 0.5417, 0.75, 0.5417, 0.75, 0.4583, 0.75, 0.4583, 0.75, 0.5417, 0.75, 0.4583, 0.75, 0.375, 0.75, 0.375, 0.75, 0.4583, 0.75, 0.4583, 0.75, 0.375, 0.75, 0.375, 0.75, 0.4583, 0.75, 0.2083, 0.25, 0.2083, 0.25, 0.0, 0.0, 0.0, 0.0, 0.625, 0.75, 0.625, 0.75, 0.4167, 0.5, 0.4167, 0.5, 0.4167, 0.5, 0.4167, 0.5, 0.2083, 0.25, 0.2083, 0.25, 0.625, 0.5, 0.625, 0.5, 0.625, 0.5, 0.625, 0.5, 0.625, 0.5, 0.625, 0.5, 0.625, 0.5, 0.625, 0.5, 0.0, 0.0, 0.0, 0.0, 0.0, 0.0, 0.0, 0.0, 0.0, 0.0, 0.0, 0.0, 0.0, 0.0, 0.0, 0.0, 0.625, 0.5, 0.4583, 0.5, 0.4583, 0.5, 0.625, 0.5, 0.4583, 0.5, 0.2917, 0.5, 0.2917, 0.5, 0.4583, 0.5, 0.3516, 0.4219, 0.4688, 0.5625, 0.625, 0.75, 0.4688, 0.5625, 0.0, 0.0, 0.1172, 0.1406, 0.1562, 0.1875, 0.0, 0.0, 0.1172, 0.1406, 0.2344, 0.2812, 0.3125, 0.375, 0.1562, 0.1875, 0.2344, 0.2812, 0.3516, 0.4219, 0.4688, 0.5625, 0.3125, 0.375, 0.0, 0.0, 0.0, 0.0, 0.03906, 0.04687, 0.0, 0.0, 0.0, 0.0, 0.0, 0.0, 0.07812, 0.09375, 0.03906, 0.04687, 0.0, 0.0, 0.0, 0.0, 0.1172, 0.1406, 0.07812, 0.09375, 0.0, 0.0, 0.0, 0.0, 0.1562, 0.1875, 0.1172, 0.1406, 0.1172, 0.1406, 0.1562, 0.1875, 0.3125, 0.375, 0.2344, 0.2812, 0.2344, 0.2812, 0.3125, 0.375, 0.4688, 0.5625, 0.3516, 0.4219, 0.0, 0.0, 0.0, 0.0, 0.0, 0.0, 0.0, 0.0, 0.0, 0.0, 0.0, 0.0, 0.0, 0.0, 0.0, 0.0, 0.0, 0.0, 0.0, 0.0, 0.0, 0.0, 0.0, 0.0, 0.0, 0.0, 0.0, 0.0, 0.0, 0.0, 0.0, 0.0, 0.0, 0.0, 0.0, 0.0, 0.0, 0.0, 0.0, 0.0, 0.0, 0.0, 0.0, 0.0, 0.0, 0.0, 0.0, 0.0, 0.0, 0.0, 0.0, 0.0, 0.0, 0.0, 0.0, 0.0, 0.0, 0.0, 0.0, 0.0, 0.0, 0.0, 0.0, 0.0, 0.0, 0.0, 0.0, 0.0, 0.0, 0.0, 0.0, 0.0, 0.0, 0.0, 0.0, 0.0, 0.0, 0.0, 0.0, 0.0, 0.0, 0.0, 0.0, 0.0, 0.0, 0.0, 0.0, 0.0, 0.0, 0.0, 0.0, 0.0, 0.0, 0.0, 0.0, 0.0, 0.0, 0.0, 0.0, 0.0, 0.0, 0.0, 0.0, 0.0, 0.0, 0.0, 0.0, 0.0, 0.0, 0.0, 0.0, 0.0, 0.0, 0.0, 0.0, 0.0, 0.0, 0.0, 0.0, 0.0, 0.0, 0.0, 0.0, 0.0, 0.0, 0.0, 0.0, 0.0, 0.0, 0.0, 0.0, 0.0, 0.0, 0.0, 0.0, 0.0, 0.0, 0.0, 0.0, 0.0, 0.0, 0.0, 0.0, 0.0, 0.0, 0.0, 0.0, 0.0, 0.0, 0.0, 0.0, 0.0, 0.0, 0.0, 0.0, 0.0, 0.0, 0.0, 0.0, 0.0, 0.0, 0.0, 0.0, 0.0, 0.0, 0.0, 0.0, 0.0, 0.0, 0.0, 0.0, 0.0, 0.0, 0.0, 0.0, 0.0, 0.0, 0.0, 0.0, 0.0, 0.0, 0.0, 0.0, 0.0, 0.0, 0.0, 0.0, 0.0, 0.0, 0.0, 0.0, 0.0, 0.0, 0.0, 0.0, 0.0, 0.0, 0.0, 0.0, 0.0, 0.0, 0.0, 0.0, 0.0, 0.0, 0.0, 0.0, 0.0, 0.0, 0.0, 0.0, 0.0, 0.0, 0.0, 0.0, 0.0, 0.0, 0.0, 0.0, 0.0, 0.0, 0.0, 0.0, 0.0, 0.0, 0.0, 0.0, 0.0, 0.0, 0.0, 0.0, 0.0, 0.0, 0.0, 0.0, 0.0, 0.0, 0.0, 0.0, 0.0, 0.0, 0.0, 0.0, 0.0, 0.0, 0.0, 0.0, 0.0, 0.0, 0.0, 0.0, 0.0, 0.0, 0.0, 0.0, 0.0, 0.0, 0.0, 0.0, 0.0, 0.0, 0.0, 0.0, 0.0, 0.0, 0.0, 0.0, 0.0, 0.0, 0.0, 0.0, 0.0, 0.0, 0.0, 0.0, 0.0, 0.0, 0.0, 0.0, 0.0, 0.0, 0.0, 0.0, 0.0, 0.0, 0.0, 0.0, 0.0, 0.0, 0.0, 0.0, 0.0, 0.0, 0.0, 0.0, 0.0, 0.0, 0.0, 0.0, 0.0, 0.0, 0.0, 0.0, 0.0, 0.0, 0.0, 0.0, 0.0, 0.0, 0.0, 0.0, 0.0, 0.0, 0.0, 0.0, 0.0, 0.0, 0.0, 0.0, 0.0, 0.0, 0.0, 0.0, 0.0, 0.0, 0.0, 0.0, 0.0, 0.0, 0.0, 0.0, 0.0, 0.0, 0.0, 0.0, 0.0, 0.0, 0.0, 0.0, 0.0, 0.0, 0.0, 0.0, 0.0, 0.0, 0.0, 0.0, 0.0, 0.0, 0.0, 0.0, 0.0, 0.0, 0.0, 0.0, 0.0, 0.0, 0.0, 0.0, 0.0, 0.0, 0.0, 0.0, 0.0, 0.0, 0.0, 0.0, 0.0, 0.0, 0.0, 0.0, 0.0, 0.0, 0.0, 0.0, 0.0, 0.0, 0.0, 0.0, 0.0, 0.0, 0.0, 0.0, 0.0, 0.0, 0.0, 0.0, 0.0, 0.0, 0.0, 0.0, 0.0, 0.0, 0.0, 0.0, 0.0, 0.0, 0.0, 0.0, 0.0])
me_cube_002.update()

# ---- objects
ob_cube = bpy.data.objects.new('Cube', me_cube)
ob_light = bpy.data.objects.new('Light', light_light)
ob_camera = bpy.data.objects.new('Camera', cam_camera)
ob_cube_001 = bpy.data.objects.new('Cube.001', me_cube_002)

# ---- transforms, parenting, visibility, modifiers, constraints
ob_cube.location = (0.0, 0.0, 6.0)
ob_cube.scale = (15.0, 15.0, 6.0)
ob_cube.lock_rotations_4d = False
ob_cube.empty_display_type = 'ARROWS'
ob_cube.lineart.crease_threshold = 0.0
ob_light.location = (4.076, 1.005, 5.904)
ob_light.rotation_euler = (0.6503, 0.05522, 1.866)
ob_light.lock_rotations_4d = False
ob_light.empty_display_type = 'ARROWS'
ob_light.color = (0.0, 0.0, 0.0, 0.0)
ob_light.lineart.crease_threshold = 0.0
ob_camera.location = (7.359, -6.926, 4.958)
ob_camera.rotation_euler = (1.109, 0.0, 0.8149)
ob_camera.lock_rotations_4d = False
ob_camera.empty_display_type = 'ARROWS'
ob_camera.color = (0.0, 0.0, 0.0, 0.0)
ob_camera.display_type = 'WIRE'
ob_camera.lineart.crease_threshold = 0.0
ob_cube_001.location = (1.0, -5.0, 0.5)
ob_cube_001.scale = (2.0, 2.0, 0.5)

# ---- collection membership
col_collection.objects.link(ob_cube)
col_collection.objects.link(ob_light)
col_collection.objects.link(ob_camera)
col_collection.objects.link(ob_cube_001)

# ---- scene / render settings (as saved in the file)
scene.camera = ob_camera
scene.frame_start = 1; scene.frame_end = 250; scene.frame_set(1)
scene.render.engine = 'BLENDER_EEVEE_NEXT'
scene.render.bake_bias = 0.0
scene.render.bake_samples = 0
scene.cycles.sampling_pattern = 'TABULATED_SOBOL'
scene.eevee.use_volume_custom_range = False
bpy.context.view_layer.update()

